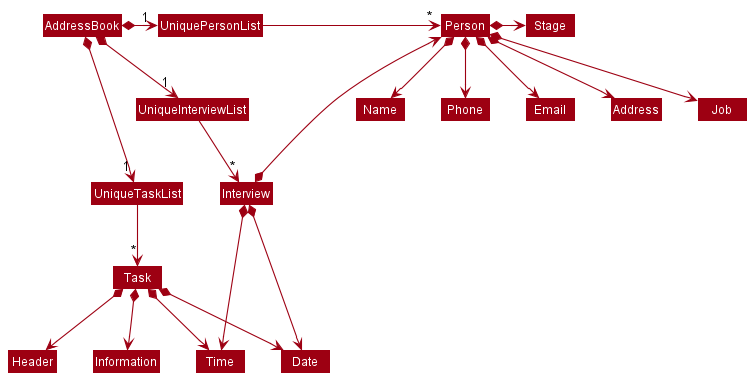

The diagram above was rendered by PlantUML. Its source (embedded in the PNG):
@startuml
!include style.puml
skinparam arrowThickness 1.1
skinparam arrowColor MODEL_COLOR
skinparam classBackgroundColor MODEL_COLOR

AddressBook *-right-> "1" UniqueInterviewList
AddressBook *-right-> "1" UniquePersonList
AddressBook *-right-> "1" UniqueTaskList
UniquePersonList -[hidden]down- UniqueInterviewList
UniquePersonList -[hidden]down- UniqueInterviewList
UniqueInterviewList -[hidden]down- UniqueTaskList

UniquePersonList -right-> "*" Person
UniqueInterviewList -right-> "*"Interview
UniqueTaskList -down-> "*"Task

Person *-down-> Name
Person *-down-> Phone
Person *-down-> Email
Person *-down-> Address
Person *-down-> Job
Person *-right-> Stage



Interview *-up->  Person

Interview *--> Date
Interview *--> Time

Task *--> Header
Task *--> Information
Task *--> Date
Task *--> Time
@enduml